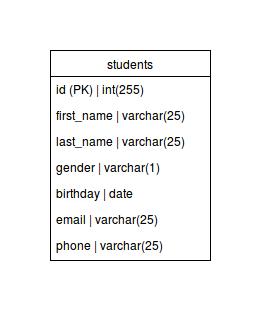

The diagram above was exported from draw.io. Its source (the exported page's mxGraphModel, read from the mxfile embedded in the PNG):
<mxGraphModel dx="1765" dy="1580" grid="1" gridSize="10" guides="1" tooltips="1" connect="1" arrows="1" fold="1" page="0" pageScale="1" pageWidth="826" pageHeight="1169" background="#ffffff" math="0" shadow="0">
  <root>
    <mxCell id="0" />
    <mxCell id="1" parent="0" />
    <mxCell id="2" value="students" style="swimlane;html=1;fontStyle=0;childLayout=stackLayout;horizontal=1;startSize=26;fillColor=none;horizontalStack=0;resizeParent=1;resizeLast=0;collapsible=1;marginBottom=0;swimlaneFillColor=#ffffff;" vertex="1" parent="1">
      <mxGeometry x="-250" y="-430" width="160" height="210" as="geometry" />
    </mxCell>
    <mxCell id="3" value="id (PK) | int(255)" style="text;html=1;strokeColor=none;fillColor=none;align=left;verticalAlign=top;spacingLeft=4;spacingRight=4;whiteSpace=wrap;overflow=hidden;rotatable=0;points=[[0,0.5],[1,0.5]];portConstraint=eastwest;" vertex="1" parent="2">
      <mxGeometry y="26" width="160" height="26" as="geometry" />
    </mxCell>
    <mxCell id="4" value="first_name | varchar(25)" style="text;html=1;strokeColor=none;fillColor=none;align=left;verticalAlign=top;spacingLeft=4;spacingRight=4;whiteSpace=wrap;overflow=hidden;rotatable=0;points=[[0,0.5],[1,0.5]];portConstraint=eastwest;" vertex="1" parent="2">
      <mxGeometry y="52" width="160" height="26" as="geometry" />
    </mxCell>
    <mxCell id="5" value="last_name | varchar(25)" style="text;html=1;strokeColor=none;fillColor=none;align=left;verticalAlign=top;spacingLeft=4;spacingRight=4;whiteSpace=wrap;overflow=hidden;rotatable=0;points=[[0,0.5],[1,0.5]];portConstraint=eastwest;" vertex="1" parent="2">
      <mxGeometry y="78" width="160" height="26" as="geometry" />
    </mxCell>
    <mxCell id="6" value="gender | varchar(1)" style="text;html=1;strokeColor=none;fillColor=none;align=left;verticalAlign=top;spacingLeft=4;spacingRight=4;whiteSpace=wrap;overflow=hidden;rotatable=0;points=[[0,0.5],[1,0.5]];portConstraint=eastwest;" vertex="1" parent="2">
      <mxGeometry y="104" width="160" height="26" as="geometry" />
    </mxCell>
    <mxCell id="7" value="birthday | date" style="text;html=1;strokeColor=none;fillColor=none;align=left;verticalAlign=top;spacingLeft=4;spacingRight=4;whiteSpace=wrap;overflow=hidden;rotatable=0;points=[[0,0.5],[1,0.5]];portConstraint=eastwest;" vertex="1" parent="2">
      <mxGeometry y="130" width="160" height="26" as="geometry" />
    </mxCell>
    <mxCell id="8" value="email | varchar(25)" style="text;html=1;strokeColor=none;fillColor=none;align=left;verticalAlign=top;spacingLeft=4;spacingRight=4;whiteSpace=wrap;overflow=hidden;rotatable=0;points=[[0,0.5],[1,0.5]];portConstraint=eastwest;" vertex="1" parent="2">
      <mxGeometry y="156" width="160" height="26" as="geometry" />
    </mxCell>
    <mxCell id="9" value="phone | varchar(25)" style="text;html=1;strokeColor=none;fillColor=none;align=left;verticalAlign=top;spacingLeft=4;spacingRight=4;whiteSpace=wrap;overflow=hidden;rotatable=0;points=[[0,0.5],[1,0.5]];portConstraint=eastwest;" vertex="1" parent="2">
      <mxGeometry y="182" width="160" height="26" as="geometry" />
    </mxCell>
  </root>
</mxGraphModel>